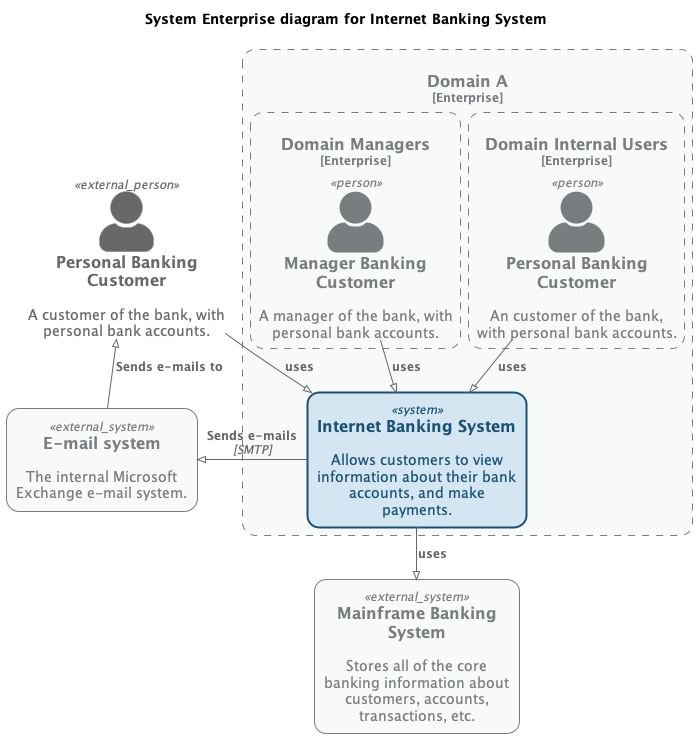

The diagram above was rendered by PlantUML. Its source (embedded in the PNG):
@startuml system-enterprise-diagram-for-internet-banking-system-c4context
!pragma layout smetana
!include <C4/C4_Context>

UpdateElementStyle("system", $bgColor=#D4E6F1,$fontColor=#1A5276,$borderColor=#1A5276,$shadowing="false",$shape=RoundedBoxShape(),$borderStyle=SolidLine(),$borderThickness=2)
UpdateElementStyle("external_system", $bgColor=#F8F9F9,$fontColor=#797D7F,$borderColor=#797D7F,$shadowing="false",$shape=RoundedBoxShape(),$borderStyle=SolidLine(),$borderThickness=1)
UpdateElementStyle("person", $bgColor=#797D7F,$fontColor=#797D7F,$borderColor=#797D7F,$shadowing="false",$shape=RoundedBoxShape(),$borderStyle=SolidLine(),$borderThickness=2)
UpdateElementStyle("component", $bgColor=#FAE5D3,$fontColor=#CA6F1E,$borderColor=#CA6F1E,$shadowing="false",$shape=RoundedBoxShape(),$borderStyle=SolidLine(),$borderThickness=2)
UpdateElementStyle("external_component", $bgColor=#F8F9F9,$fontColor=#797D7F,$borderColor=#797D7F,$shadowing="false",$shape=RoundedBoxShape(),$borderStyle=SolidLine(),$borderThickness=1)
UpdateElementStyle("container", $bgColor=#EAF2F8,$fontColor=#2E86C1,$borderColor=#2E86C1,$shadowing="false",$shape=RoundedBoxShape(),$borderStyle=SolidLine(),$borderThickness=2)
UpdateElementStyle("external_container", $bgColor=#F8F9F9,$fontColor=#797D7F,$borderColor=#797D7F,$shadowing="false",$shape=RoundedBoxShape(),$borderStyle=SolidLine(),$borderThickness=1)
UpdateBoundaryStyle($elementName=system,$bgColor=#F8F9F9,$fontColor=#797D7F,$borderColor=#797D7F,$shadowing="false",$shape=RoundedBoxShape())
UpdateBoundaryStyle($elementName=container,$bgColor=#F8F9F9,$fontColor=#797D7F,$borderColor=#797D7F,$shadowing="false",$shape=RoundedBoxShape())
UpdateBoundaryStyle($elementName=enterprise,$bgColor=#F8F9F9,$fontColor=#797D7F,$borderColor=#797D7F,$shadowing="false",$shape=RoundedBoxShape())
SHOW_PERSON_PORTRAIT()
LAYOUT_TOP_DOWN()

title System Enterprise diagram for Internet Banking System

Person_Ext(customer, "Personal Banking Customer", "A customer of the bank, with personal bank accounts.")

Enterprise_Boundary(enterprise.boundary, "Domain A") {
    System(BankingSystem, "Internet Banking System", "Allows customers to view information about their bank accounts, and make payments.")
    
Enterprise_Boundary(enterprise.boundary.1, "Domain Internal Users") {
    Person(internalcustomer, "Personal Banking Customer", "An customer of the bank, with personal bank accounts.")
}

    
Enterprise_Boundary(enterprise.boundary.2, "Domain Managers") {
    Person(manager, "Manager Banking Customer", "A manager of the bank, with personal bank accounts.")
}

}

System_Ext(Mainframe, "Mainframe Banking System", "Stores all of the core banking information about customers, accounts, transactions, etc.")
System_Ext(MailSystem, "E-mail system", "The internal Microsoft Exchange e-mail system.")

Rel(customer, BankingSystem, "uses")
Rel(internalcustomer, BankingSystem, "uses")
Rel(manager, BankingSystem, "uses")
Rel_Back(customer, MailSystem, "Sends e-mails to")
Rel_Neighbor(BankingSystem, MailSystem, "Sends e-mails", "SMTP")
Rel(BankingSystem, Mainframe, "uses")
@enduml